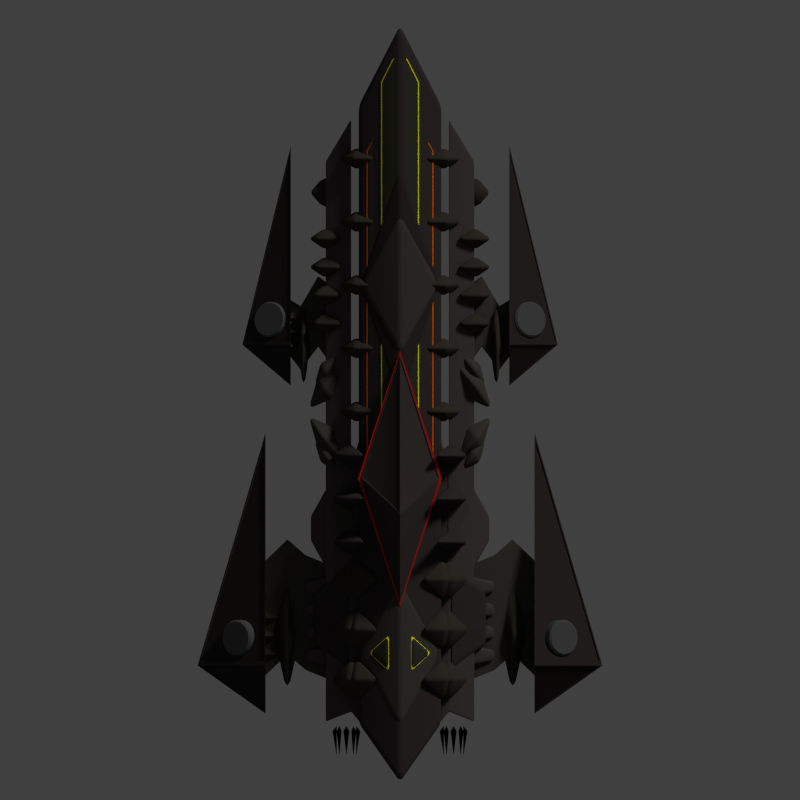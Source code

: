 # Source: QWardragon_Neon.blend  (saved by Blender 2.79.0; exported with 4.5.12 LTS)
import bpy
from mathutils import Matrix  # noqa: F401  (used for matrix-valued properties, if any)

bpy.ops.wm.read_factory_settings(use_empty=True)
scene = bpy.context.scene
scene.name = 'Scene'

# ---- collections
col_collection_1 = bpy.data.collections.new('Collection 1'); scene.collection.children.link(col_collection_1)

# ---- materials (node trees are filled in below, after node groups)
mat_material_011 = bpy.data.materials.new('Material.011')
mat_material_011.alpha_threshold = 0.0
mat_material_011.use_transparent_shadow = False
mat_material_011.diffuse_color = (0.6982, 0.01172, 0.005637, 1.0)
mat_material_011.roughness = 0.5
mat_material_011.specular_intensity = 0.0
mat_material_009 = bpy.data.materials.new('Material.009')
mat_material_009.alpha_threshold = 0.0
mat_material_009.use_transparent_shadow = False
mat_material_009.diffuse_color = (0.9849, 0.9297, 0.0, 1.0)
mat_material_009.roughness = 0.5
mat_material_010 = bpy.data.materials.new('Material.010')
mat_material_010.alpha_threshold = 0.0
mat_material_010.use_transparent_shadow = False
mat_material_010.diffuse_color = (0.9849, 0.1385, 0.0, 1.0)
mat_material_010.roughness = 0.5
mat_material_003 = bpy.data.materials.new('Material.003')
mat_material_003.alpha_threshold = 0.0
mat_material_003.use_transparent_shadow = False
mat_material_003.diffuse_color = (0.06681, 0.05334, 0.05334, 1.0)
mat_material_003.roughness = 0.5
mat_material_004 = bpy.data.materials.new('Material.004')
mat_material_004.alpha_threshold = 0.0
mat_material_004.use_transparent_shadow = False
mat_material_004.diffuse_color = (0.03968, 0.03203, 0.03203, 1.0)
mat_material_004.roughness = 0.5
mat_material_004.specular_intensity = 0.0
mat_material = bpy.data.materials.new('Material')
mat_material.alpha_threshold = 0.0
mat_material.use_transparent_shadow = False
mat_material.diffuse_color = (0.08001, 0.08001, 0.08001, 1.0)
mat_material.roughness = 0.5
mat_material_002 = bpy.data.materials.new('Material.002')
mat_material_002.alpha_threshold = 0.0
mat_material_002.use_transparent_shadow = False
mat_material_002.diffuse_color = (0.03853, 0.03788, 0.02873, 1.0)
mat_material_002.roughness = 0.5
mat_material_008 = bpy.data.materials.new('Material.008')
mat_material_008.alpha_threshold = 0.0
mat_material_008.use_transparent_shadow = False
mat_material_008.diffuse_color = (0.05497, 0.05001, 0.04329, 1.0)
mat_material_008.roughness = 0.5
mat_material_008.specular_intensity = 0.0
mat_material_005 = bpy.data.materials.new('Material.005')
mat_material_005.alpha_threshold = 0.0
mat_material_005.use_transparent_shadow = False
mat_material_005.diffuse_color = (0.04203, 0.03638, 0.02877, 1.0)
mat_material_005.roughness = 0.5
mat_material_005.specular_intensity = 0.0
mat_material_000 = bpy.data.materials.new('Material.000')
mat_material_000.alpha_threshold = 0.0
mat_material_000.use_transparent_shadow = False
mat_material_000.diffuse_color = (0.03106, 0.02555, 0.02359, 1.0)
mat_material_000.roughness = 0.5
mat_material_001 = bpy.data.materials.new('Material.001')
mat_material_001.alpha_threshold = 0.0
mat_material_001.use_transparent_shadow = False
mat_material_001.diffuse_color = (0.04445, 0.03627, 0.03337, 1.0)
mat_material_001.roughness = 0.5
mat_material_007 = bpy.data.materials.new('Material.007')
mat_material_007.alpha_threshold = 0.0
mat_material_007.use_transparent_shadow = False
mat_material_007.diffuse_color = (0.0, 0.0, 0.0, 1.0)
mat_material_007.roughness = 0.5

# ---- material node trees

# ---- world
world_world = bpy.data.worlds.new('World'); scene.world = world_world
world_world.color = (0.05088, 0.05088, 0.05088)
world_world.use_sun_shadow = False
world_world.sun_shadow_jitter_overblur = 0.0
world_world.cycles.sampling_method = 'NONE'
world_world.cycles.sample_map_resolution = 256

# ---- cameras
cam_camera = bpy.data.cameras.new('Camera')
cam_camera.type = 'ORTHO'
cam_camera.clip_end = 100.0
cam_camera.lens = 35.0
cam_camera.sensor_width = 32.0
cam_camera.sensor_height = 18.0
cam_camera.ortho_scale = 12.0
cam_camera.dof.focus_distance = 0.0
cam_camera.dof.aperture_fstop = 128.0

# ---- lights
light_point_003 = bpy.data.lights.new('Point.003', 'POINT')
light_point_003.color = (0.7187, 0.8527, 1.0)
light_point_003.transmission_factor = 0.0
light_point_003.energy = 89.0
light_point_003.shadow_buffer_clip_start = 0.5
light_point_003.shadow_soft_size = 0.1
light_point_003.shadow_maximum_resolution = 0.006
light_point_003.use_absolute_resolution = True
light_point_003.cycles.use_multiple_importance_sampling = False
light_point_002 = bpy.data.lights.new('Point.002', 'POINT')
light_point_002.color = (0.7187, 0.8527, 1.0)
light_point_002.transmission_factor = 0.0
light_point_002.energy = 89.0
light_point_002.shadow_buffer_clip_start = 0.5
light_point_002.shadow_soft_size = 0.1
light_point_002.shadow_maximum_resolution = 0.006
light_point_002.use_absolute_resolution = True
light_point_002.cycles.use_multiple_importance_sampling = False
light_point = bpy.data.lights.new('Point', 'POINT')
light_point.color = (0.7187, 0.8527, 1.0)
light_point.transmission_factor = 0.0
light_point.energy = 79.0
light_point.shadow_buffer_clip_start = 0.5
light_point.shadow_soft_size = 0.1
light_point.shadow_maximum_resolution = 0.006
light_point.use_absolute_resolution = True
light_point.cycles.use_multiple_importance_sampling = False
light_sun = bpy.data.lights.new('Sun', 'SUN')
light_sun.transmission_factor = 0.0
light_sun.angle = 0.1993
light_sun.energy = 1.5
light_sun.shadow_buffer_clip_start = 0.5
light_sun.shadow_soft_size = 0.1
light_sun.shadow_cascade_max_distance = 1000.0
light_sun.cycles.use_multiple_importance_sampling = False

# ---- meshes
me_cube_033 = bpy.data.meshes.new('Cube.033')
me_cube_033.from_pydata([(-1.388, -1.388, -1.0), (-1.388, -1.388, 1.0), (-0.4369, 0.4369, -1.0), (-0.4369, 0.4369, 1.0), (0.4369, -0.4369, -1.0), (0.4369, -0.4369, 1.0), (1.388, 1.388, -1.0), (1.388, 1.388, 1.0)], [], [(0, 1, 3, 2), (2, 3, 7, 6), (6, 7, 5, 4), (4, 5, 1, 0), (2, 6, 4, 0), (7, 3, 1, 5)])
me_cube_033.materials.append(mat_material_011)
me_cube_033.use_remesh_preserve_volume = False
me_cube_033.use_remesh_preserve_attributes = False
me_cube_033.use_mirror_vertex_groups = False
me_cube_033.update()
me_cylinder_004 = bpy.data.meshes.new('Cylinder.004')
me_cylinder_004.from_pydata([(-3.875e-09, 0.5097, -0.2309), (-3.875e-09, 0.5097, -0.08897), (0.2092, 0.1473, -0.05911), (0.2092, 0.1473, 0.08283), (-0.2092, 0.1473, -0.05911), (-0.2092, 0.1473, 0.08283)], [], [(0, 1, 3, 2), (2, 3, 5, 4), (3, 1, 5), (4, 5, 1, 0), (0, 2, 4)])
me_cylinder_004.polygons.foreach_set('use_smooth', [True] * 5)
me_cylinder_004.materials.append(mat_material_009)
me_cylinder_004.use_remesh_preserve_volume = False
me_cylinder_004.use_remesh_preserve_attributes = False
me_cylinder_004.use_mirror_vertex_groups = False
me_cylinder_004.update()
me_cube_032 = bpy.data.meshes.new('Cube.032')
me_cube_032.from_pydata([(-28.47, -240.0, -1.669), (-28.47, -240.0, 0.3307), (-28.47, 47.05, -1.669), (-28.47, 47.05, 0.3307), (-27.59, -240.0, -1.246), (-27.59, -240.0, 0.754), (-27.59, 47.05, -1.246), (-27.59, 47.05, 0.754), (-24.33, 54.51, 2.074), (-24.33, 54.51, 0.07392), (-23.71, 54.51, 0.4972), (-23.71, 54.51, 2.497)], [], [(0, 1, 3, 2), (3, 7, 11, 8), (6, 7, 5, 4), (4, 5, 1, 0), (2, 6, 4, 0), (7, 3, 1, 5), (9, 8, 11, 10), (2, 3, 8, 9), (7, 6, 10, 11), (6, 2, 9, 10)])
me_cube_032.materials.append(mat_material_010)
me_cube_032.use_remesh_preserve_volume = False
me_cube_032.use_remesh_preserve_attributes = False
me_cube_032.use_mirror_vertex_groups = False
me_cube_032.update()
me_cube_031 = bpy.data.meshes.new('Cube.031')
me_cube_031.from_pydata([(-16.15, -240.0, -1.669), (-16.15, -240.0, 0.3307), (-16.15, 47.05, -1.669), (-16.15, 47.05, 0.3307), (-15.27, -240.0, -1.246), (-15.27, -240.0, 0.754), (-15.27, 47.05, -1.246), (-15.27, 47.05, 0.754), (-6.076, 67.14, 4.572), (-6.076, 67.14, 2.572), (-5.194, 67.14, 2.995), (-5.194, 67.14, 4.995)], [], [(0, 1, 3, 2), (3, 7, 11, 8), (6, 7, 5, 4), (4, 5, 1, 0), (2, 6, 4, 0), (7, 3, 1, 5), (9, 8, 11, 10), (2, 3, 8, 9), (7, 6, 10, 11), (6, 2, 9, 10)])
me_cube_031.materials.append(mat_material_009)
me_cube_031.use_remesh_preserve_volume = False
me_cube_031.use_remesh_preserve_attributes = False
me_cube_031.use_mirror_vertex_groups = False
me_cube_031.update()
me_cube_028 = bpy.data.meshes.new('Cube.028')
me_cube_028.from_pydata([(-1.0, 0.0, 0.0), (1.0, 0.0, 0.0), (0.0, 1.0, -1.0), (0.0, 1.0, 1.0), (0.0, -1.0, -1.0), (0.0, -1.0, 1.0)], [], [(2, 3, 1), (4, 5, 0), (2, 1, 4), (3, 0, 5), (1, 3, 5), (0, 2, 4), (1, 5, 4), (0, 3, 2)])
me_cube_028.polygons.foreach_set('use_smooth', [True] * 8)
me_cube_028.materials.append(mat_material_010)
me_cube_028.use_remesh_preserve_volume = False
me_cube_028.use_remesh_preserve_attributes = False
me_cube_028.use_mirror_vertex_groups = False
me_cube_028.update()
me_cube_011 = bpy.data.meshes.new('Cube.011')
me_cube_011.from_pydata([(-1.332, -1.332, -1.0), (-1.332, -1.332, 1.0), (-0.4369, 0.4369, -1.0), (-0.4369, 0.4369, 1.0), (0.4369, -0.4369, -1.0), (0.4369, -0.4369, 1.0), (1.332, 1.332, -1.0), (1.332, 1.332, 1.0)], [], [(0, 1, 3, 2), (2, 3, 7, 6), (6, 7, 5, 4), (4, 5, 1, 0), (2, 6, 4, 0), (7, 3, 1, 5)])
me_cube_011.materials.append(mat_material_011)
me_cube_011.use_remesh_preserve_volume = False
me_cube_011.use_remesh_preserve_attributes = False
me_cube_011.use_mirror_vertex_groups = False
me_cube_011.update()
me_cube_038 = bpy.data.meshes.new('Cube.038')
me_cube_038.from_pydata([(2.488, -0.2013, -0.6435), (2.488, -0.2013, -0.3824), (2.488, 0.2013, -0.6435), (2.488, 0.2013, -0.3824), (3.35, -0.1016, -0.8877), (3.35, -0.1016, -0.6943), (3.35, 0.1016, -0.8877), (3.35, 0.1016, -0.6943)], [], [(0, 1, 3, 2), (2, 3, 7, 6), (6, 7, 5, 4), (4, 5, 1, 0), (2, 6, 4, 0), (7, 3, 1, 5)])
me_cube_038.polygons.foreach_set('use_smooth', [True] * 6)
me_cube_038.materials.append(mat_material_003)
me_cube_038.use_remesh_preserve_volume = False
me_cube_038.use_remesh_preserve_attributes = False
me_cube_038.use_mirror_vertex_groups = False
me_cube_038.update()
me_cube_037 = bpy.data.meshes.new('Cube.037')
me_cube_037.from_pydata([(-1.964, 0.09681, -0.09681), (-1.367, -0.2382, -0.07222), (-1.58, -0.4187, 0.4187), (-0.8571, 0.724, -0.724), (-1.367, 0.07222, 0.2382)], [], [(0, 4, 3), (3, 4, 2, 1), (1, 2, 0), (0, 3, 1), (4, 0, 2)])
me_cube_037.polygons.foreach_set('use_smooth', [True] * 5)
me_cube_037.materials.append(mat_material_004)
me_cube_037.use_remesh_preserve_volume = False
me_cube_037.use_remesh_preserve_attributes = False
me_cube_037.use_mirror_vertex_groups = False
me_cube_037.update()
me_cylinder_003 = bpy.data.meshes.new('Cylinder.003')
me_cylinder_003.from_pydata([(-4.645, 1.079, -0.1712), (-4.977, 1.155, 0.3469), (-4.529, 1.078, -0.1035), (-4.862, 1.154, 0.4146), (-4.418, 1.052, -0.03434), (-4.751, 1.128, 0.4838), (-4.315, 1.001, 0.03369), (-4.648, 1.077, 0.5518), (-4.224, 0.9275, 0.09796), (-4.557, 1.003, 0.6161), (-4.149, 0.8336, 0.156), (-4.482, 0.9094, 0.6741), (-4.092, 0.7232, 0.2055), (-4.425, 0.799, 0.7237), (-4.056, 0.6007, 0.2447), (-4.389, 0.6765, 0.7629), (-4.042, 0.4706, 0.272), (-4.375, 0.5464, 0.7902), (-4.051, 0.3381, 0.2864), (-4.384, 0.4139, 0.8046), (-4.082, 0.2082, 0.2873), (-4.415, 0.284, 0.8055), (-4.134, 0.08584, 0.2747), (-4.467, 0.1616, 0.7929), (-4.206, -0.0242, 0.2491), (-4.538, 0.0516, 0.7672), (-4.293, -0.1177, 0.2114), (-4.626, -0.04192, 0.7295), (-4.394, -0.1911, 0.1631), (-4.727, -0.1153, 0.6813), (-4.504, -0.2416, 0.1061), (-4.836, -0.1658, 0.6242), (-4.618, -0.2672, 0.04253), (-4.951, -0.1914, 0.5607), (-4.734, -0.2669, -0.02515), (-5.066, -0.1911, 0.493), (-4.845, -0.2408, -0.09433), (-5.177, -0.165, 0.4238), (-4.948, -0.1898, -0.1624), (-5.281, -0.114, 0.3558), (-5.039, -0.116, -0.2266), (-5.371, -0.04017, 0.2915), (-5.114, -0.02206, -0.2846), (-5.447, 0.05374, 0.2335), (-5.171, 0.08828, -0.3342), (-5.503, 0.1641, 0.1839), (-5.207, 0.2108, -0.3734), (-5.539, 0.2866, 0.1447), (-5.221, 0.3409, -0.4007), (-5.553, 0.4167, 0.1174), (-5.212, 0.4734, -0.4151), (-5.544, 0.5492, 0.103), (-5.181, 0.6033, -0.416), (-5.513, 0.6791, 0.1021), (-5.129, 0.7257, -0.4034), (-5.461, 0.8015, 0.1148), (-5.057, 0.8357, -0.3777), (-5.39, 0.9115, 0.1404), (-4.97, 0.9292, -0.3401), (-5.302, 1.005, 0.1781), (-4.869, 1.003, -0.2918), (-5.202, 1.078, 0.2264), (-4.759, 1.053, -0.2348), (-5.092, 1.129, 0.2834)], [], [(0, 1, 3, 2), (2, 3, 5, 4), (4, 5, 7, 6), (6, 7, 9, 8), (8, 9, 11, 10), (10, 11, 13, 12), (12, 13, 15, 14), (14, 15, 17, 16), (16, 17, 19, 18), (18, 19, 21, 20), (20, 21, 23, 22), (22, 23, 25, 24), (24, 25, 27, 26), (26, 27, 29, 28), (28, 29, 31, 30), (30, 31, 33, 32), (32, 33, 35, 34), (34, 35, 37, 36), (36, 37, 39, 38), (38, 39, 41, 40), (40, 41, 43, 42), (42, 43, 45, 44), (44, 45, 47, 46), (46, 47, 49, 48), (48, 49, 51, 50), (50, 51, 53, 52), (52, 53, 55, 54), (54, 55, 57, 56), (56, 57, 59, 58), (58, 59, 61, 60), (3, 1, 63, 61, 59, 57, 55, 53, 51, 49, 47, 45, 43, 41, 39, 37, 35, 33, 31, 29, 27, 25, 23, 21, 19, 17, 15, 13, 11, 9, 7, 5), (60, 61, 63, 62), (62, 63, 1, 0), (0, 2, 4, 6, 8, 10, 12, 14, 16, 18, 20, 22, 24, 26, 28, 30, 32, 34, 36, 38, 40, 42, 44, 46, 48, 50, 52, 54, 56, 58, 60, 62)])
me_cylinder_003.polygons.foreach_set('use_smooth', [True] * 34)
me_cylinder_003.materials.append(mat_material)
me_cylinder_003.use_remesh_preserve_volume = False
me_cylinder_003.use_remesh_preserve_attributes = False
me_cylinder_003.use_mirror_vertex_groups = False
me_cylinder_003.update()
me_cube_035 = bpy.data.meshes.new('Cube.035')
me_cube_035.from_pydata([(1.802, -1.0, -0.7394), (1.802, -1.0, 0.2074), (1.802, 1.0, -0.7394), (1.802, 1.0, 0.2074), (3.047, -0.5044, -0.9785), (3.047, -0.5044, -0.2772), (3.047, 0.5044, -0.9785), (3.047, 0.5044, -0.2772)], [], [(0, 1, 3, 2), (2, 3, 7, 6), (6, 7, 5, 4), (4, 5, 1, 0), (2, 6, 4, 0), (7, 3, 1, 5)])
me_cube_035.polygons.foreach_set('use_smooth', [True] * 6)
me_cube_035.materials.append(mat_material_004)
me_cube_035.use_remesh_preserve_volume = False
me_cube_035.use_remesh_preserve_attributes = False
me_cube_035.use_mirror_vertex_groups = False
me_cube_035.update()
me_cylinder_002 = bpy.data.meshes.new('Cylinder.002')
me_cylinder_002.from_pydata([(-3.704e-09, 0.4918, -0.2265), (-3.704e-09, 0.4918, -0.06356), (0.1937, 0.1563, -0.06902), (0.1937, 0.1563, 0.09388), (-0.1937, 0.1563, -0.06902), (-0.1937, 0.1563, 0.09388)], [], [(0, 1, 3, 2), (2, 3, 5, 4), (3, 1, 5), (4, 5, 1, 0), (0, 2, 4)])
me_cylinder_002.polygons.foreach_set('use_smooth', [True] * 5)
me_cylinder_002.materials.append(mat_material_002)
me_cylinder_002.use_remesh_preserve_volume = False
me_cylinder_002.use_remesh_preserve_attributes = False
me_cylinder_002.use_mirror_vertex_groups = False
me_cylinder_002.update()
me_cylinder_001 = bpy.data.meshes.new('Cylinder.001')
me_cylinder_001.from_pydata([(1.899e-08, 1.061, -0.2081), (1.899e-08, 1.061, -0.04516), (0.18, 0.7254, -0.08145), (0.18, 0.7254, 0.08145), (-0.18, 0.7254, -0.08145), (-0.18, 0.7254, 0.08145)], [], [(0, 1, 3, 2), (2, 3, 5, 4), (3, 1, 5), (4, 5, 1, 0), (0, 2, 4)])
me_cylinder_001.materials.append(mat_material_008)
me_cylinder_001.use_remesh_preserve_volume = False
me_cylinder_001.use_remesh_preserve_attributes = False
me_cylinder_001.use_mirror_vertex_groups = False
me_cylinder_001.update()
me_cube_029 = bpy.data.meshes.new('Cube.029')
me_cube_029.from_pydata([(3.023, -2.575, -0.7906), (3.023, -2.575, -0.4391), (3.023, 2.575, -0.7906), (3.023, 2.575, -0.4391), (4.137, -0.5612, -1.371), (4.137, -0.5612, -1.019), (4.137, 0.5612, -1.371), (4.137, 0.5612, -1.019)], [], [(0, 1, 3, 2), (2, 3, 7, 6), (6, 7, 5, 4), (4, 5, 1, 0), (2, 6, 4, 0), (7, 3, 1, 5)])
me_cube_029.polygons.foreach_set('use_smooth', [True] * 6)
me_cube_029.materials.append(mat_material_003)
me_cube_029.use_remesh_preserve_volume = False
me_cube_029.use_remesh_preserve_attributes = False
me_cube_029.use_mirror_vertex_groups = False
me_cube_029.update()
me_cube_027 = bpy.data.meshes.new('Cube.027')
me_cube_027.from_pydata([(-1.537, -0.0698, -0.07445), (-2.101, 0.1081, 0.1035), (-1.819, 0.5865, -0.5528), (-2.249, -0.1027, -0.1074), (-1.389, 0.1411, 0.1364), (-1.819, -0.5482, 0.5818)], [], [(2, 3, 1), (4, 5, 0), (2, 1, 4), (3, 0, 5), (1, 3, 5), (0, 2, 4), (1, 5, 4), (0, 3, 2)])
me_cube_027.polygons.foreach_set('use_smooth', [True] * 8)
me_cube_027.materials.append(mat_material_005)
me_cube_027.use_remesh_preserve_volume = False
me_cube_027.use_remesh_preserve_attributes = False
me_cube_027.use_mirror_vertex_groups = False
me_cube_027.update()
me_cube_025 = bpy.data.meshes.new('Cube.025')
me_cube_025.from_pydata([(3.357, -0.4339, -1.637), (4.393, -0.3383, -1.541), (3.875, -0.2102, -1.765), (3.925, -0.1875, -1.39), (3.824, -0.5847, -1.787), (3.875, -0.562, -1.413)], [], [(2, 3, 1), (4, 5, 0), (2, 1, 4), (3, 0, 5), (1, 3, 5), (0, 2, 4), (1, 5, 4), (0, 3, 2)])
me_cube_025.materials.append(mat_material_005)
me_cube_025.use_remesh_preserve_volume = False
me_cube_025.use_remesh_preserve_attributes = False
me_cube_025.use_mirror_vertex_groups = False
me_cube_025.update()
me_cube_024 = bpy.data.meshes.new('Cube.024')
me_cube_024.from_pydata([(4.297, -0.8094, -1.334), (5.601, -0.6145, -1.139), (4.949, -0.488, -1.46), (4.99, -0.4562, -0.9807), (4.908, -0.9677, -1.492), (4.949, -0.9358, -1.012)], [], [(2, 3, 1), (4, 5, 0), (2, 1, 4), (3, 0, 5), (1, 3, 5), (0, 2, 4), (1, 5, 4), (0, 3, 2)])
me_cube_024.materials.append(mat_material_005)
me_cube_024.use_remesh_preserve_volume = False
me_cube_024.use_remesh_preserve_attributes = False
me_cube_024.use_mirror_vertex_groups = False
me_cube_024.update()
me_cube_022 = bpy.data.meshes.new('Cube.022')
me_cube_022.from_pydata([(-3.046, 0.4923, -0.8205), (-1.855, -0.454, 0.8495), (-2.186, 0.4271, -0.2483), (-2.534, 0.3991, 0.385), (-2.367, -0.3607, -0.3559), (-2.715, -0.3887, 0.2774)], [], [(2, 3, 1), (4, 5, 0), (2, 1, 4), (3, 0, 5), (1, 3, 5), (0, 2, 4), (1, 5, 4), (0, 3, 2)])
me_cube_022.polygons.foreach_set('use_smooth', [True] * 8)
me_cube_022.materials.append(mat_material_008)
me_cube_022.use_remesh_preserve_volume = False
me_cube_022.use_remesh_preserve_attributes = False
me_cube_022.use_mirror_vertex_groups = False
me_cube_022.update()
me_cube_021 = bpy.data.meshes.new('Cube.021')
me_cube_021.from_pydata([(-2.869, 0.3696, -0.604), (-1.987, -0.3313, 0.633), (-2.232, 0.3213, -0.1802), (-2.49, 0.3006, 0.2889), (-2.367, -0.2622, -0.2599), (-2.624, -0.283, 0.2092)], [], [(2, 3, 1), (4, 5, 0), (2, 1, 4), (3, 0, 5), (1, 3, 5), (0, 2, 4), (1, 5, 4), (0, 3, 2)])
me_cube_021.polygons.foreach_set('use_smooth', [True] * 8)
me_cube_021.materials.append(mat_material_008)
me_cube_021.use_remesh_preserve_volume = False
me_cube_021.use_remesh_preserve_attributes = False
me_cube_021.use_mirror_vertex_groups = False
me_cube_021.update()
me_cube_020 = bpy.data.meshes.new('Cube.020')
me_cube_020.from_pydata([(-2.869, 0.3696, -0.604), (-1.987, -0.3313, 0.633), (-2.232, 0.3213, -0.1802), (-2.49, 0.3006, 0.2889), (-2.367, -0.2622, -0.2599), (-2.624, -0.283, 0.2092)], [], [(2, 3, 1), (4, 5, 0), (2, 1, 4), (3, 0, 5), (1, 3, 5), (0, 2, 4), (1, 5, 4), (0, 3, 2)])
me_cube_020.polygons.foreach_set('use_smooth', [True] * 8)
me_cube_020.materials.append(mat_material_008)
me_cube_020.use_remesh_preserve_volume = False
me_cube_020.use_remesh_preserve_attributes = False
me_cube_020.use_mirror_vertex_groups = False
me_cube_020.update()
me_cube_018 = bpy.data.meshes.new('Cube.018')
me_cube_018.from_pydata([(-3.046, 0.4923, -0.8205), (-1.855, -0.454, 0.8495), (-2.186, 0.4271, -0.2483), (-2.534, 0.3991, 0.385), (-2.367, -0.3607, -0.3559), (-2.715, -0.3887, 0.2774)], [], [(2, 3, 1), (4, 5, 0), (2, 1, 4), (3, 0, 5), (1, 3, 5), (0, 2, 4), (1, 5, 4), (0, 3, 2)])
me_cube_018.polygons.foreach_set('use_smooth', [True] * 8)
me_cube_018.materials.append(mat_material_008)
me_cube_018.use_remesh_preserve_volume = False
me_cube_018.use_remesh_preserve_attributes = False
me_cube_018.use_mirror_vertex_groups = False
me_cube_018.update()
me_cube_017 = bpy.data.meshes.new('Cube.017')
me_cube_017.from_pydata([(-1.537, -0.2694, -0.274), (-2.101, 0.3077, 0.3031), (-1.819, 0.3497, -0.316), (-2.249, -0.3762, -0.3808), (-1.389, 0.4145, 0.4098), (-1.819, -0.3113, 0.345)], [], [(2, 3, 1), (4, 5, 0), (2, 1, 4), (3, 0, 5), (1, 3, 5), (0, 2, 4), (1, 5, 4), (0, 3, 2)])
me_cube_017.polygons.foreach_set('use_smooth', [True] * 8)
me_cube_017.materials.append(mat_material_005)
me_cube_017.use_remesh_preserve_volume = False
me_cube_017.use_remesh_preserve_attributes = False
me_cube_017.use_mirror_vertex_groups = False
me_cube_017.update()
me_cube_016 = bpy.data.meshes.new('Cube.016')
me_cube_016.from_pydata([(-2.26, -0.5708, -0.5755), (-0.76, 0.2996, 0.2949), (-1.51, 0.4469, -0.7228), (-1.663, 0.2095, 0.2049), (-1.357, -0.4808, -0.4854), (-1.51, -0.7182, 0.4423)], [], [(2, 3, 1), (4, 5, 0), (2, 1, 4), (3, 0, 5), (1, 3, 5), (0, 2, 4), (1, 5, 4), (0, 3, 2)])
me_cube_016.polygons.foreach_set('use_smooth', [True] * 8)
me_cube_016.materials.append(mat_material_005)
me_cube_016.use_remesh_preserve_volume = False
me_cube_016.use_remesh_preserve_attributes = False
me_cube_016.use_mirror_vertex_groups = False
me_cube_016.update()
me_cube_013 = bpy.data.meshes.new('Cube.013')
me_cube_013.from_pydata([(-1.751, 0.7362, 0.6822), (-1.343, 0.5496, 0.4957), (-1.547, 2.054, -0.8224), (-1.559, 1.034, 0.98), (-1.535, 0.2518, 0.1979), (-1.547, -0.7685, 2.0)], [], [(2, 3, 1), (4, 5, 0), (2, 1, 4), (3, 0, 5), (1, 3, 5), (0, 2, 4), (1, 5, 4), (0, 3, 2)])
me_cube_013.polygons.foreach_set('use_smooth', [True] * 8)
me_cube_013.materials.append(mat_material_005)
me_cube_013.use_remesh_preserve_volume = False
me_cube_013.use_remesh_preserve_attributes = False
me_cube_013.use_mirror_vertex_groups = False
me_cube_013.update()
me_cube_012 = bpy.data.meshes.new('Cube.012')
me_cube_012.from_pydata([(-1.422, 1.168, 1.114), (-1.222, 1.019, 0.9649), (-1.322, 2.224, -0.09099), (-1.328, 1.407, 1.353), (-1.316, 0.7803, 0.7264), (-1.322, -0.03705, 2.17)], [], [(2, 3, 1), (4, 5, 0), (2, 1, 4), (3, 0, 5), (1, 3, 5), (0, 2, 4), (1, 5, 4), (0, 3, 2)])
me_cube_012.polygons.foreach_set('use_smooth', [True] * 8)
me_cube_012.materials.append(mat_material_005)
me_cube_012.use_remesh_preserve_volume = False
me_cube_012.use_remesh_preserve_attributes = False
me_cube_012.use_mirror_vertex_groups = False
me_cube_012.update()
me_cube_010 = bpy.data.meshes.new('Cube.010')
me_cube_010.from_pydata([(3.069, -0.4491, 0.2153), (3.069, -0.4491, 0.4932), (3.069, 15.19, 0.2153), (3.069, 15.19, 0.4932), (4.129, 1.25, -0.09206), (4.129, 1.25, 0.1784), (4.129, 14.09, -0.09206), (4.129, 14.09, 0.1784)], [], [(0, 1, 3, 2), (2, 3, 7, 6), (6, 7, 5, 4), (4, 5, 1, 0), (2, 6, 4, 0), (7, 3, 1, 5)])
me_cube_010.polygons.foreach_set('use_smooth', [True] * 6)
me_cube_010.materials.append(mat_material_005)
me_cube_010.use_remesh_preserve_volume = False
me_cube_010.use_remesh_preserve_attributes = False
me_cube_010.use_mirror_vertex_groups = False
me_cube_010.update()
me_cube_009 = bpy.data.meshes.new('Cube.009')
me_cube_009.from_pydata([(0.5264, -4.687, 0.74), (0.5264, -4.687, 1.264), (0.5264, 21.62, 0.74), (0.5264, 21.62, 1.264), (2.526, -4.687, 0.1601), (2.526, -4.687, 0.6845), (2.526, 19.53, 0.1601), (2.526, 19.53, 0.6845)], [], [(0, 1, 3, 2), (2, 3, 7, 6), (6, 7, 5, 4), (4, 5, 1, 0), (2, 6, 4, 0), (7, 3, 1, 5)])
me_cube_009.polygons.foreach_set('use_smooth', [True] * 6)
me_cube_009.materials.append(mat_material_002)
me_cube_009.use_remesh_preserve_volume = False
me_cube_009.use_remesh_preserve_attributes = False
me_cube_009.use_mirror_vertex_groups = False
me_cube_009.update()
me_cube_008 = bpy.data.meshes.new('Cube.008')
me_cube_008.from_pydata([(-1.0, 0.0, 0.0), (1.0, 0.0, 0.0), (0.0, 1.0, -1.0), (0.0, 1.0, 1.0), (0.0, -1.0, -1.0), (0.0, -1.0, 1.0)], [], [(2, 3, 1), (4, 5, 0), (2, 1, 4), (3, 0, 5), (1, 3, 5), (0, 2, 4), (1, 5, 4), (0, 3, 2)])
me_cube_008.polygons.foreach_set('use_smooth', [True] * 8)
me_cube_008.materials.append(mat_material_000)
me_cube_008.use_remesh_preserve_volume = False
me_cube_008.use_remesh_preserve_attributes = False
me_cube_008.use_mirror_vertex_groups = False
me_cube_008.update()
me_cube_007 = bpy.data.meshes.new('Cube.007')
me_cube_007.from_pydata([(-1.0, 0.0, 0.0), (1.0, 0.0, 0.0), (0.0, 1.0, -1.0), (0.0, 1.0, 1.0), (0.0, -1.0, -1.0), (0.0, -1.0, 1.0)], [], [(2, 3, 1), (4, 5, 0), (2, 1, 4), (3, 0, 5), (1, 3, 5), (0, 2, 4), (1, 5, 4), (0, 3, 2)])
me_cube_007.polygons.foreach_set('use_smooth', [True] * 8)
me_cube_007.materials.append(mat_material_008)
me_cube_007.use_remesh_preserve_volume = False
me_cube_007.use_remesh_preserve_attributes = False
me_cube_007.use_mirror_vertex_groups = False
me_cube_007.update()
me_cube_006 = bpy.data.meshes.new('Cube.006')
me_cube_006.from_pydata([(-2.522, -0.5708, -0.5755), (-1.022, 0.2996, 0.2949), (-1.772, 0.4469, -0.7228), (-1.925, 0.2095, 0.2049), (-1.619, -0.4808, -0.4854), (-1.772, -0.7182, 0.4423)], [], [(2, 3, 1), (4, 5, 0), (2, 1, 4), (3, 0, 5), (1, 3, 5), (0, 2, 4), (1, 5, 4), (0, 3, 2)])
me_cube_006.polygons.foreach_set('use_smooth', [True] * 8)
me_cube_006.materials.append(mat_material_005)
me_cube_006.use_remesh_preserve_volume = False
me_cube_006.use_remesh_preserve_attributes = False
me_cube_006.use_mirror_vertex_groups = False
me_cube_006.update()
me_cube_005 = bpy.data.meshes.new('Cube.005')
me_cube_005.from_pydata([(9.317, -7.516, -1.853), (9.317, -7.516, -0.1443), (9.317, 7.516, -1.853), (9.317, 7.516, -0.1443), (12.38, -6.27, -2.188), (12.38, -6.27, -0.4801), (12.38, 8.762, -2.188), (12.38, 8.762, -0.4801), (14.73, 10.83, -0.8759), (14.73, 10.83, -2.584), (14.73, -4.197, -2.584), (14.73, -4.197, -0.8759), (18.29, 7.369, -0.8759), (18.29, 7.369, -2.584), (18.29, -7.663, -2.584), (18.29, -7.663, -0.8759)], [], [(0, 1, 3, 2), (2, 3, 7, 6), (5, 4, 10, 11), (4, 5, 1, 0), (2, 6, 4, 0), (7, 3, 1, 5), (8, 11, 15, 12), (4, 6, 9, 10), (7, 5, 11, 8), (6, 7, 8, 9), (13, 12, 15, 14), (9, 8, 12, 13), (11, 10, 14, 15), (10, 9, 13, 14)])
me_cube_005.polygons.foreach_set('use_smooth', [True] * 14)
me_cube_005.materials.append(mat_material_008)
me_cube_005.use_remesh_preserve_volume = False
me_cube_005.use_remesh_preserve_attributes = False
me_cube_005.use_mirror_vertex_groups = False
me_cube_005.update()
me_cube_003 = bpy.data.meshes.new('Cube.003')
me_cube_003.from_pydata([(8.73, -6.61, -3.185), (8.785, -6.61, -1.952), (8.73, 3.855, -3.185), (8.785, 3.855, -1.952), (10.68, -3.837, -3.733), (10.73, -3.837, -2.5), (10.68, 5.33, -3.733), (10.73, 5.33, -2.5), (13.02, 1.415, -3.146), (12.97, 1.415, -4.378), (12.97, -6.898, -4.378), (13.02, -6.898, -3.146), (16.51, 3.563, -3.691), (16.46, 3.563, -4.924), (16.46, -2.337, -4.924), (16.51, -2.337, -3.691)], [], [(0, 1, 3, 2), (2, 3, 7, 6), (5, 4, 10, 11), (4, 5, 1, 0), (2, 6, 4, 0), (7, 3, 1, 5), (8, 11, 15, 12), (4, 6, 9, 10), (7, 5, 11, 8), (6, 7, 8, 9), (13, 12, 15, 14), (9, 8, 12, 13), (11, 10, 14, 15), (10, 9, 13, 14)])
me_cube_003.polygons.foreach_set('use_smooth', [True] * 14)
me_cube_003.materials.append(mat_material_008)
me_cube_003.use_remesh_preserve_volume = False
me_cube_003.use_remesh_preserve_attributes = False
me_cube_003.use_mirror_vertex_groups = False
me_cube_003.update()
me_cube_002 = bpy.data.meshes.new('Cube.002')
me_cube_002.from_pydata([(-3.364, -0.01939, 0.5928), (-2.332, -0.4819, 0.1303), (-2.332, -0.6366, 1.21), (-2.332, 2.976, -2.403), (-2.332, 0.4431, 1.055), (-2.351, 0.4812, 0.9831), (-2.351, 2.875, -2.284), (-3.326, 0.04431, 0.5461), (-2.339, 0.4676, 0.9753), (-2.339, 2.861, -2.292), (-3.314, 0.03063, 0.5384), (-2.349, 0.4179, 1.05), (-2.349, -0.6088, 1.197), (-3.331, -0.02192, 0.6104), (-2.34, 0.4206, 1.031), (-2.34, -0.6061, 1.178), (-3.321, -0.01918, 0.5913)], [], [(0, 4, 5, 7), (3, 4, 2, 1), (1, 2, 0), (0, 3, 1), (0, 2, 12, 13), (7, 5, 8, 10), (3, 0, 7, 6), (4, 3, 6, 5), (10, 8, 9), (6, 7, 10, 9), (5, 6, 9, 8), (13, 12, 15, 16), (4, 0, 13, 11), (2, 4, 11, 12), (14, 16, 15), (11, 13, 16, 14), (12, 11, 14, 15)])
me_cube_002.materials.append(mat_material_000)
me_cube_002.use_remesh_preserve_volume = False
me_cube_002.use_remesh_preserve_attributes = False
me_cube_002.use_mirror_vertex_groups = False
me_cube_002.update()
me_cube = bpy.data.meshes.new('Cube')
me_cube.from_pydata([(3.318, -4.3, -1.0), (3.318, -4.3, 1.0), (3.318, 2.291, -1.0), (3.318, 2.291, 1.0), (5.318, -3.858, -1.0), (5.318, -3.858, 1.0), (5.318, 1.0, -1.0), (5.318, 1.0, 1.0), (8.077, 1.0, 0.02839), (8.077, 1.0, -1.972), (8.077, -4.057, -1.972), (8.077, -4.057, 0.02839), (5.318, 7.954, 1.0), (5.318, 7.954, -1.0), (8.077, 7.109, 0.02839), (8.077, 7.109, -1.972), (3.318, -2.694, -1.0), (3.318, -2.694, 1.0), (5.318, -2.675, -1.0), (5.318, -2.675, 1.0), (8.077, -2.825, -1.972), (8.077, -2.825, 0.02839)], [], [(16, 17, 3, 2), (2, 3, 7, 6), (5, 4, 10, 11), (4, 5, 1, 0), (16, 18, 4, 0), (19, 17, 1, 5), (18, 6, 9, 20), (19, 5, 11, 21), (9, 6, 13, 15), (13, 12, 14, 15), (8, 9, 15, 14), (7, 8, 14, 12), (6, 7, 12, 13), (7, 19, 21, 8), (4, 18, 20, 10), (9, 8, 21, 20), (7, 3, 17, 19), (2, 6, 18, 16), (0, 1, 17, 16), (21, 11, 10, 20)])
me_cube.polygons.foreach_set('use_smooth', [True] * 20)
me_cube.materials.append(mat_material_003)
me_cube.use_remesh_preserve_volume = False
me_cube.use_remesh_preserve_attributes = False
me_cube.use_mirror_vertex_groups = False
me_cube.update()
me_cube_001 = bpy.data.meshes.new('Cube.001')
me_cube_001.from_pydata([(-1.066, -5.074, -0.5074), (-1.066, 3.903, -0.5074), (1.066, 3.903, -0.5074), (1.066, -5.074, -0.5074), (-1.066, -5.074, 0.5074), (-1.066, 3.903, 0.5074), (1.066, 3.903, 0.5074), (1.066, -5.074, 0.5074), (0.0, 5.067, 1.0), (0.0, 5.067, -1.0), (0.0, -5.928, 1.0), (0.0, -5.928, -1.0)], [], [(4, 5, 1, 0), (8, 6, 2, 9), (6, 7, 3, 2), (10, 4, 0, 11), (11, 9, 2, 3), (10, 8, 5, 4), (7, 6, 8, 10), (0, 1, 9, 11), (7, 10, 11, 3), (5, 8, 9, 1)])
me_cube_001.polygons.foreach_set('use_smooth', [True] * 10)
me_cube_001.materials.append(mat_material_004)
me_cube_001.use_remesh_preserve_volume = False
me_cube_001.use_remesh_preserve_attributes = False
me_cube_001.use_mirror_vertex_groups = False
me_cube_001.update()
me_sphere = bpy.data.meshes.new('Sphere')
me_sphere.from_pydata([(0.0, 0.866, 0.5), (0.0, 0.866, -0.5), (0.866, -1.253e-07, 0.5), (0.866, -1.253e-07, -0.5), (-1.421e-14, -0.2533, 1.0), (-7.571e-08, -0.866, 0.5), (-7.571e-08, -0.866, -0.5), (-0.866, 2.614e-08, 0.5), (-0.866, 2.614e-08, -0.5), (0.0, -0.2533, -1.0), (0.01568, 0.8301, 0.5091), (0.8347, 0.01109, 0.5091), (0.01568, -0.2285, 0.9819), (-0.01568, -0.2285, 0.9819), (-0.01568, 0.8301, 0.5091), (-0.8347, 0.01109, 0.5091), (0.01126, 0.8273, 0.4935), (0.8302, 0.008288, 0.4935), (0.01126, -0.2313, 0.9663), (-0.01126, -0.2313, 0.9663), (-0.01126, 0.8273, 0.4935), (-0.8302, 0.008288, 0.4935)], [], [(9, 1, 3), (1, 0, 2, 3), (4, 2, 11, 12), (9, 3, 6), (3, 2, 5, 6), (2, 4, 5), (9, 6, 8), (6, 5, 7, 8), (5, 4, 7), (9, 8, 1), (8, 7, 0, 1), (0, 7, 15, 14), (13, 14, 20, 19), (0, 4, 12, 10), (2, 0, 10, 11), (14, 15, 21, 20), (7, 4, 13, 15), (4, 0, 14, 13), (16, 18, 17), (21, 19, 20), (12, 11, 17, 18), (11, 10, 16, 17), (15, 13, 19, 21), (10, 12, 18, 16)])
me_sphere.polygons.foreach_set('use_smooth', [True] * 24)
me_sphere.materials.append(mat_material_001)
me_sphere.use_remesh_preserve_volume = False
me_sphere.use_remesh_preserve_attributes = False
me_sphere.use_mirror_vertex_groups = False
me_sphere.update()
me_cube_004 = bpy.data.meshes.new('Cube.004')
me_cube_004.from_pydata([(-4.318, -0.6518, 0.6518), (-2.87, -1.376, -0.07225), (-2.87, -1.376, 1.376), (-2.87, 2.863, -2.863), (-2.87, 0.07225, 1.376), (-2.897, 0.1103, 1.284), (-2.897, 2.746, -2.72), (-4.265, -0.5737, 0.6004), (-2.88, 0.09005, 1.271), (-2.88, 2.726, -2.733), (-4.248, -0.594, 0.587), (-2.894, 0.03674, 1.364), (-2.894, -1.34, 1.364), (-4.271, -0.6518, 0.6754), (-2.881, 0.03674, 1.338), (-2.881, -1.34, 1.338), (-4.258, -0.6518, 0.6497)], [], [(0, 4, 5, 7), (3, 4, 2, 1), (1, 2, 0), (0, 3, 1), (0, 2, 12, 13), (7, 5, 8, 10), (3, 0, 7, 6), (4, 3, 6, 5), (10, 8, 9), (6, 7, 10, 9), (5, 6, 9, 8), (13, 12, 15, 16), (4, 0, 13, 11), (2, 4, 11, 12), (14, 16, 15), (11, 13, 16, 14), (12, 11, 14, 15)])
me_cube_004.materials.append(mat_material_000)
me_cube_004.use_remesh_preserve_volume = False
me_cube_004.use_remesh_preserve_attributes = False
me_cube_004.use_mirror_vertex_groups = False
me_cube_004.update()
me_cube_030 = bpy.data.meshes.new('Cube.030')
me_cube_030.from_pydata([(-2.302, -0.4226, -0.4273), (-0.8082, 0.461, 0.4563), (-1.555, 0.3497, -0.316), (-1.711, 0.363, 0.3583), (-1.399, -0.3246, -0.3293), (-1.555, -0.3113, 0.345)], [], [(2, 3, 1), (4, 5, 0), (2, 1, 4), (3, 0, 5), (1, 3, 5), (0, 2, 4), (1, 5, 4), (0, 3, 2)])
me_cube_030.polygons.foreach_set('use_smooth', [True] * 8)
me_cube_030.materials.append(mat_material_005)
me_cube_030.use_remesh_preserve_volume = False
me_cube_030.use_remesh_preserve_attributes = False
me_cube_030.use_mirror_vertex_groups = False
me_cube_030.update()
me_cylinder = bpy.data.meshes.new('Cylinder')
me_cylinder.from_pydata([(-5.827, 0.6815, 0.2889), (-6.221, 0.6815, 0.7663), (-5.721, 0.6684, 0.3691), (-6.114, 0.6684, 0.8464), (-5.619, 0.6296, 0.4461), (-6.012, 0.6296, 0.9235), (-5.525, 0.5666, 0.5171), (-5.918, 0.5666, 0.9945), (-5.443, 0.4819, 0.5794), (-5.836, 0.4819, 1.057), (-5.375, 0.3786, 0.6305), (-5.768, 0.3786, 1.108), (-5.325, 0.2608, 0.6684), (-5.718, 0.2608, 1.146), (-5.294, 0.133, 0.6918), (-5.687, 0.133, 1.169), (-5.283, 1.519e-07, 0.6997), (-5.677, 1.519e-07, 1.177), (-5.294, -0.133, 0.6918), (-5.687, -0.133, 1.169), (-5.325, -0.2608, 0.6684), (-5.718, -0.2608, 1.146), (-5.375, -0.3786, 0.6305), (-5.768, -0.3786, 1.108), (-5.443, -0.4819, 0.5794), (-5.836, -0.4819, 1.057), (-5.525, -0.5666, 0.5171), (-5.918, -0.5666, 0.9945), (-5.619, -0.6296, 0.4461), (-6.012, -0.6296, 0.9235), (-5.721, -0.6684, 0.3691), (-6.114, -0.6684, 0.8464), (-5.827, -0.6815, 0.2889), (-6.221, -0.6815, 0.7663), (-5.933, -0.6684, 0.2088), (-6.327, -0.6684, 0.6862), (-6.035, -0.6296, 0.1317), (-6.429, -0.6296, 0.6091), (-6.129, -0.5666, 0.06073), (-6.523, -0.5666, 0.5381), (-6.212, -0.4819, -0.001517), (-6.605, -0.4819, 0.4758), (-6.279, -0.3786, -0.0526), (-6.673, -0.3786, 0.4248), (-6.33, -0.2608, -0.09056), (-6.723, -0.2608, 0.3868), (-6.36, -0.133, -0.1139), (-6.754, -0.133, 0.3634), (-6.371, 7.585e-07, -0.1218), (-6.764, 7.585e-07, 0.3555), (-6.36, 0.133, -0.1139), (-6.754, 0.133, 0.3634), (-6.33, 0.2608, -0.09056), (-6.723, 0.2608, 0.3868), (-6.279, 0.3786, -0.0526), (-6.673, 0.3786, 0.4248), (-6.212, 0.4819, -0.001516), (-6.605, 0.4819, 0.4759), (-6.129, 0.5666, 0.06073), (-6.523, 0.5666, 0.5381), (-6.035, 0.6296, 0.1317), (-6.429, 0.6296, 0.6091), (-5.933, 0.6684, 0.2088), (-6.327, 0.6684, 0.6862)], [], [(0, 1, 3, 2), (2, 3, 5, 4), (4, 5, 7, 6), (6, 7, 9, 8), (8, 9, 11, 10), (10, 11, 13, 12), (12, 13, 15, 14), (14, 15, 17, 16), (16, 17, 19, 18), (18, 19, 21, 20), (20, 21, 23, 22), (22, 23, 25, 24), (24, 25, 27, 26), (26, 27, 29, 28), (28, 29, 31, 30), (30, 31, 33, 32), (32, 33, 35, 34), (34, 35, 37, 36), (36, 37, 39, 38), (38, 39, 41, 40), (40, 41, 43, 42), (42, 43, 45, 44), (44, 45, 47, 46), (46, 47, 49, 48), (48, 49, 51, 50), (50, 51, 53, 52), (52, 53, 55, 54), (54, 55, 57, 56), (56, 57, 59, 58), (58, 59, 61, 60), (3, 1, 63, 61, 59, 57, 55, 53, 51, 49, 47, 45, 43, 41, 39, 37, 35, 33, 31, 29, 27, 25, 23, 21, 19, 17, 15, 13, 11, 9, 7, 5), (60, 61, 63, 62), (62, 63, 1, 0), (0, 2, 4, 6, 8, 10, 12, 14, 16, 18, 20, 22, 24, 26, 28, 30, 32, 34, 36, 38, 40, 42, 44, 46, 48, 50, 52, 54, 56, 58, 60, 62)])
me_cylinder.polygons.foreach_set('use_smooth', [True] * 34)
me_cylinder.materials.append(mat_material)
me_cylinder.use_remesh_preserve_volume = False
me_cylinder.use_remesh_preserve_attributes = False
me_cylinder.use_mirror_vertex_groups = False
me_cylinder.update()
me_cube_039 = bpy.data.meshes.new('Cube.039')
me_cube_039.from_pydata([(-1.0, 0.0, 0.0), (1.0, 0.0, 0.0), (0.0, 1.0, -1.0), (0.0, 1.0, 1.0), (0.0, -1.0, -1.0), (0.0, -1.0, 1.0)], [], [(2, 3, 1), (4, 5, 0), (2, 1, 4), (3, 0, 5), (1, 3, 5), (0, 2, 4), (1, 5, 4), (0, 3, 2)])
me_cube_039.polygons.foreach_set('use_smooth', [True] * 8)
me_cube_039.materials.append(mat_material_008)
me_cube_039.use_remesh_preserve_volume = False
me_cube_039.use_remesh_preserve_attributes = False
me_cube_039.use_mirror_vertex_groups = False
me_cube_039.update()
me_cube_014 = bpy.data.meshes.new('Cube.014')
me_cube_014.from_pydata([(-18.16, 1.237, -1.237), (-16.98, 0.6434, -1.831), (-16.98, 0.2185, -0.2185), (-16.98, 6.183, -6.183), (-16.98, 1.831, -0.6434), (-10.58, 1.237, -1.237), (-11.77, 0.6434, -1.831), (-11.77, 0.2185, -0.2185), (-11.77, 6.183, -6.183), (-11.77, 1.831, -0.6434), (-14.37, -1.444, -3.919), (-13.53, -0.6037, -3.078), (-14.37, -1.623, -2.06), (-14.37, 4.342, -8.024), (-15.21, -0.6037, -3.078), (-14.37, 3.919, 1.444), (-13.53, 3.078, 0.6037), (-14.37, 2.06, 1.623), (-14.37, 8.024, -4.342), (-15.21, 3.078, 0.6037), (-17.05, 3.133, 0.6585), (-16.81, 2.119, -0.3556), (-16.21, 1.52, 1.083), (-16.21, 7.485, -4.881), (-15.62, 2.959, 0.4845), (-11.69, -0.6585, -3.133), (-13.13, -0.4845, -2.959), (-12.53, -1.083, -1.52), (-12.53, 4.881, -7.485), (-11.94, 0.3556, -2.119), (-17.05, -0.6585, -3.133), (-15.62, -0.4845, -2.959), (-16.21, -1.083, -1.52), (-16.21, 4.881, -7.485), (-16.81, 0.3556, -2.119), (-11.69, 3.133, 0.6585), (-11.94, 2.119, -0.3556), (-12.53, 1.52, 1.083), (-12.53, 7.485, -4.881), (-13.13, 2.959, 0.4845)], [], [(0, 4, 3), (3, 4, 2, 1), (1, 2, 0), (0, 3, 1), (4, 0, 2), (5, 8, 9), (8, 6, 7, 9), (6, 5, 7), (5, 6, 8), (9, 7, 5), (10, 14, 13), (13, 14, 12, 11), (11, 12, 10), (10, 13, 11), (14, 10, 12), (15, 18, 19), (18, 16, 17, 19), (16, 15, 17), (15, 16, 18), (19, 17, 15), (20, 24, 23), (23, 24, 22, 21), (21, 22, 20), (20, 23, 21), (24, 20, 22), (25, 28, 29), (28, 26, 27, 29), (26, 25, 27), (25, 26, 28), (29, 27, 25), (30, 34, 33), (33, 34, 32, 31), (31, 32, 30), (30, 33, 31), (34, 30, 32), (35, 38, 39), (38, 36, 37, 39), (36, 35, 37), (35, 36, 38), (39, 37, 35)])
me_cube_014.polygons.foreach_set('use_smooth', [True] * 40)
me_cube_014.materials.append(mat_material_007)
me_cube_014.use_remesh_preserve_volume = False
me_cube_014.use_remesh_preserve_attributes = False
me_cube_014.use_mirror_vertex_groups = False
me_cube_014.update()

# ---- objects
ob_cube_033 = bpy.data.objects.new('Cube.033', me_cube_033)
ob_cylinder_004 = bpy.data.objects.new('Cylinder.004', me_cylinder_004)
ob_cube_031 = bpy.data.objects.new('Cube.031', me_cube_032)
ob_cube_029 = bpy.data.objects.new('Cube.029', me_cube_031)
ob_cube_020 = bpy.data.objects.new('Cube.020', me_cube_028)
ob_cube_019 = bpy.data.objects.new('Cube.019', me_cube_011)
ob_point_001 = bpy.data.objects.new('Point.001', light_point_003)
ob_cube_018 = bpy.data.objects.new('Cube.018', me_cube_038)
ob_cube_007 = bpy.data.objects.new('Cube.007', me_cube_037)
ob_cylinder_003 = bpy.data.objects.new('Cylinder.003', me_cylinder_003)
ob_cube_015 = bpy.data.objects.new('Cube.015', me_cube_035)
ob_cylinder_002 = bpy.data.objects.new('Cylinder.002', me_cylinder_002)
ob_cylinder_001 = bpy.data.objects.new('Cylinder.001', me_cylinder_001)
ob_cube_032 = bpy.data.objects.new('Cube.032', me_cube_029)
ob_cube_030 = bpy.data.objects.new('Cube.030', me_cube_027)
ob_cube_028 = bpy.data.objects.new('Cube.028', me_cube_025)
ob_cube_027 = bpy.data.objects.new('Cube.027', me_cube_024)
ob_point_002 = bpy.data.objects.new('Point.002', light_point_002)
ob_cube_026 = bpy.data.objects.new('Cube.026', me_cube_022)
ob_cube_024 = bpy.data.objects.new('Cube.024', me_cube_021)
ob_cube_023 = bpy.data.objects.new('Cube.023', me_cube_020)
ob_cube_022 = bpy.data.objects.new('Cube.022', me_cube_018)
ob_cube_021 = bpy.data.objects.new('Cube.021', me_cube_017)
ob_cube_016 = bpy.data.objects.new('Cube.016', me_cube_016)
ob_cube_013 = bpy.data.objects.new('Cube.013', me_cube_013)
ob_cube_012 = bpy.data.objects.new('Cube.012', me_cube_012)
ob_cube_011 = bpy.data.objects.new('Cube.011', me_cube_010)
ob_cube_010 = bpy.data.objects.new('Cube.010', me_cube_009)
ob_cube_009 = bpy.data.objects.new('Cube.009', me_cube_008)
ob_cube_008 = bpy.data.objects.new('Cube.008', me_cube_007)
ob_cube_006 = bpy.data.objects.new('Cube.006', me_cube_006)
ob_cube_005 = bpy.data.objects.new('Cube.005', me_cube_005)
ob_cube_004 = bpy.data.objects.new('Cube.004', me_cube_003)
ob_cube_003 = bpy.data.objects.new('Cube.003', me_cube_002)
ob_cube_001 = bpy.data.objects.new('Cube.001', me_cube)
ob_point = bpy.data.objects.new('Point', light_point)
ob_sun = bpy.data.objects.new('Sun', light_sun)
ob_cube = bpy.data.objects.new('Cube', me_cube_001)
ob_camera = bpy.data.objects.new('Camera', cam_camera)
ob_sphere = bpy.data.objects.new('Sphere', me_sphere)
ob_cube_002 = bpy.data.objects.new('Cube.002', me_cube_004)
ob_cube_017 = bpy.data.objects.new('Cube.017', me_cube_030)
ob_cylinder = bpy.data.objects.new('Cylinder', me_cylinder)
ob_cube_025 = bpy.data.objects.new('Cube.025', me_cube_039)
ob_cube_014 = bpy.data.objects.new('Cube.014', me_cube_014)

# ---- transforms, parenting, visibility, modifiers, constraints
ob_cube_033.location = (0.0, -16.89, 0.569)
ob_cube_033.rotation_euler = (0.0, 0.0, 0.7854)
ob_cube_033.scale = (1.0, 1.0, 0.01711)
ob_cube_033.lineart.crease_threshold = 0.0
ob_cylinder_004.location = (0.0, -3.797, 0.4518)
ob_cylinder_004.rotation_euler = (0.0, -0.0, 1.571)
ob_cylinder_004.scale = (1.591, 1.0, 1.0)
ob_cylinder_004.lineart.crease_threshold = 0.0
_m = ob_cylinder_004.modifiers.new('Mirror', 'MIRROR')
_m.use_axis = (False, True, False)
_m = ob_cylinder_004.modifiers.new('Bevel', 'BEVEL')
_m.segments = 5
_m.limit_method = 'NONE'
_m.spread = 0.0
ob_cube_031.location = (0.0, 2.902, 0.3354)
ob_cube_031.scale = (0.01761, 0.01761, 0.01761)
ob_cube_031.lineart.crease_threshold = 0.0
_m = ob_cube_031.modifiers.new('Mirror', 'MIRROR')
ob_cube_029.location = (0.0, 3.937, 0.4363)
ob_cube_029.scale = (0.01761, 0.01761, 0.01761)
ob_cube_029.lineart.crease_threshold = 0.0
_m = ob_cube_029.modifiers.new('Mirror', 'MIRROR')
ob_cube_020.location = (0.0, 1.732, -1.849)
ob_cube_020.scale = (0.6058, 1.076, 0.2853)
ob_cube_020.lineart.crease_threshold = 0.0
_m = ob_cube_020.modifiers.new('Bevel', 'BEVEL')
_m.segments = 5
_m.limit_method = 'NONE'
_m.spread = 0.0
ob_cube_019.location = (0.0, -1.177, 0.569)
ob_cube_019.rotation_euler = (0.0, 0.0, 0.7854)
ob_cube_019.scale = (1.016, 1.016, 0.01711)
ob_cube_019.lineart.crease_threshold = 0.0
ob_point_001.location = (-1.216, 13.44, 18.15)
ob_point_001.lineart.crease_threshold = 0.0
ob_cube_018.location = (0.0, -3.83, 0.0)
ob_cube_018.scale = (0.4223, 0.772, 0.4223)
ob_cube_018.lineart.crease_threshold = 0.0
_m = ob_cube_018.modifiers.new('Mirror', 'MIRROR')
_m = ob_cube_018.modifiers.new('Array', 'ARRAY')
_m.count = 4
_m.constant_offset_displace = (0.0, 0.0, 0.0)
_m.relative_offset_displace = (0.0, 1.1, 0.0)
_m = ob_cube_018.modifiers.new('Bevel', 'BEVEL')
_m.segments = 4
_m.limit_method = 'NONE'
_m.spread = 0.0
ob_cube_007.location = (0.0, -2.128, 0.1088)
ob_cube_007.rotation_euler = (2.356, -0.0, 0.0)
ob_cube_007.scale = (0.5403, 1.0, 1.0)
ob_cube_007.lineart.crease_threshold = 0.0
_m = ob_cube_007.modifiers.new('Mirror', 'MIRROR')
_m = ob_cube_007.modifiers.new('Array', 'ARRAY')
_m.count = 3
_m.constant_offset_displace = (0.0, 0.0, 0.0)
_m.relative_offset_displace = (0.0, -0.4, -0.4)
_m = ob_cube_007.modifiers.new('Bevel', 'BEVEL')
_m.segments = 4
_m.limit_method = 'NONE'
_m.spread = 0.0
_m = ob_cube_007.modifiers.new('EdgeSplit', 'EDGE_SPLIT')
ob_cylinder_003.location = (0.0, 1.02, -0.4441)
ob_cylinder_003.scale = (0.3967, 0.3967, 0.3967)
ob_cylinder_003.lineart.crease_threshold = 0.0
_m = ob_cylinder_003.modifiers.new('Bevel', 'BEVEL')
_m.limit_method = 'NONE'
_m.spread = 0.0
_m = ob_cylinder_003.modifiers.new('Mirror', 'MIRROR')
_m = ob_cylinder_003.modifiers.new('EdgeSplit', 'EDGE_SPLIT')
ob_cube_015.location = (0.0, -3.273, 0.0)
ob_cube_015.scale = (0.4223, 0.772, 0.4223)
ob_cube_015.lineart.crease_threshold = 0.0
_m = ob_cube_015.modifiers.new('Mirror', 'MIRROR')
_m = ob_cube_015.modifiers.new('Bevel', 'BEVEL')
_m.segments = 5
_m.limit_method = 'NONE'
_m.spread = 0.0
ob_cylinder_002.location = (0.0, -3.797, 0.4518)
ob_cylinder_002.rotation_euler = (0.0, -0.0, 1.571)
ob_cylinder_002.scale = (1.591, 1.0, 1.0)
ob_cylinder_002.lineart.crease_threshold = 0.0
_m = ob_cylinder_002.modifiers.new('Mirror', 'MIRROR')
_m.use_axis = (False, True, False)
_m = ob_cylinder_002.modifiers.new('Bevel', 'BEVEL')
_m.segments = 5
_m.limit_method = 'NONE'
_m.spread = 0.0
ob_cylinder_001.location = (0.0, -1.631, 0.0)
ob_cylinder_001.rotation_euler = (0.0, -0.0, 1.571)
ob_cylinder_001.scale = (3.584, 1.0, 1.0)
ob_cylinder_001.lineart.crease_threshold = 0.0
_m = ob_cylinder_001.modifiers.new('Mirror', 'MIRROR')
_m.use_axis = (False, True, False)
ob_cube_032.location = (0.0, -1.926, 0.0)
ob_cube_032.scale = (0.323, 0.323, 0.323)
ob_cube_032.lineart.crease_threshold = 0.0
_m = ob_cube_032.modifiers.new('Mirror', 'MIRROR')
_m = ob_cube_032.modifiers.new('Bevel', 'BEVEL')
_m.segments = 5
_m.limit_method = 'NONE'
_m.spread = 0.0
ob_cube_030.location = (0.0, 3.112, -0.226)
ob_cube_030.rotation_euler = (0.7854, 0.0, 0.0)
ob_cube_030.scale = (0.6137, 0.3795, 0.3795)
ob_cube_030.lineart.crease_threshold = 0.0
_m = ob_cube_030.modifiers.new('Mirror', 'MIRROR')
_m = ob_cube_030.modifiers.new('Bevel', 'BEVEL')
_m.segments = 2
_m.limit_method = 'NONE'
_m.spread = 0.0
ob_cube_028.location = (0.0, 0.4793, 0.1813)
ob_cube_028.rotation_euler = (0.7854, 0.0, 0.0)
ob_cube_028.scale = (0.417, 0.3795, 0.3795)
ob_cube_028.lineart.crease_threshold = 0.0
_m = ob_cube_028.modifiers.new('Mirror', 'MIRROR')
_m = ob_cube_028.modifiers.new('Array', 'ARRAY')
_m.count = 3
_m.constant_offset_displace = (0.0, 0.0, 0.0)
_m.relative_offset_displace = (0.0, 1.0, -1.0)
ob_cube_027.location = (0.0, -3.956, 0.1813)
ob_cube_027.rotation_euler = (0.7854, 0.0, 0.0)
ob_cube_027.scale = (0.417, 0.3795, 0.3795)
ob_cube_027.lineart.crease_threshold = 0.0
_m = ob_cube_027.modifiers.new('Mirror', 'MIRROR')
_m = ob_cube_027.modifiers.new('Array', 'ARRAY')
_m.count = 3
_m.constant_offset_displace = (0.0, 0.0, 0.0)
_m.relative_offset_displace = (0.0, 1.0, -1.0)
ob_point_002.location = (-1.216, -4.467, 18.15)
ob_point_002.lineart.crease_threshold = 0.0
ob_cube_026.location = (8.128e-09, 0.1918, -0.09089)
ob_cube_026.rotation_euler = (0.7854, -0.0, 3.142)
ob_cube_026.scale = (0.4571, 0.3795, 0.3795)
ob_cube_026.lineart.crease_threshold = 0.0
_m = ob_cube_026.modifiers.new('Mirror', 'MIRROR')
_m = ob_cube_026.modifiers.new('Array', 'ARRAY')
_m.count = 1
_m.constant_offset_displace = (0.0, 0.0, 0.0)
_m.relative_offset_displace = (0.0, 2.2, -2.2)
_m = ob_cube_026.modifiers.new('Bevel', 'BEVEL')
_m.segments = 4
_m.limit_method = 'NONE'
_m.spread = 0.0
ob_cube_024.location = (-8.128e-09, 0.4415, -0.09089)
ob_cube_024.rotation_euler = (0.7854, -0.0, 3.142)
ob_cube_024.scale = (0.4571, 0.3795, 0.3795)
ob_cube_024.lineart.crease_threshold = 0.0
_m = ob_cube_024.modifiers.new('Mirror', 'MIRROR')
_m = ob_cube_024.modifiers.new('Array', 'ARRAY')
_m.count = 1
_m.constant_offset_displace = (0.0, 0.0, 0.0)
_m.relative_offset_displace = (0.0, 2.2, -2.2)
_m = ob_cube_024.modifiers.new('Bevel', 'BEVEL')
_m.segments = 4
_m.limit_method = 'NONE'
_m.spread = 0.0
ob_cube_023.location = (0.0, -0.8214, -0.09089)
ob_cube_023.rotation_euler = (0.7854, 0.0, 0.0)
ob_cube_023.scale = (0.4571, 0.3795, 0.3795)
ob_cube_023.lineart.crease_threshold = 0.0
_m = ob_cube_023.modifiers.new('Mirror', 'MIRROR')
_m = ob_cube_023.modifiers.new('Array', 'ARRAY')
_m.count = 1
_m.constant_offset_displace = (0.0, 0.0, 0.0)
_m.relative_offset_displace = (0.0, 2.2, -2.2)
_m = ob_cube_023.modifiers.new('Bevel', 'BEVEL')
_m.segments = 4
_m.limit_method = 'NONE'
_m.spread = 0.0
ob_cube_022.location = (0.0, -0.5717, -0.09089)
ob_cube_022.rotation_euler = (0.7854, 0.0, 0.0)
ob_cube_022.scale = (0.4571, 0.3795, 0.3795)
ob_cube_022.lineart.crease_threshold = 0.0
_m = ob_cube_022.modifiers.new('Mirror', 'MIRROR')
_m = ob_cube_022.modifiers.new('Array', 'ARRAY')
_m.count = 1
_m.constant_offset_displace = (0.0, 0.0, 0.0)
_m.relative_offset_displace = (0.0, 2.2, -2.2)
_m = ob_cube_022.modifiers.new('Bevel', 'BEVEL')
_m.segments = 4
_m.limit_method = 'NONE'
_m.spread = 0.0
ob_cube_021.location = (0.0, 1.144, -0.08706)
ob_cube_021.rotation_euler = (0.7854, 0.0, 0.0)
ob_cube_021.scale = (0.6137, 0.3795, 0.3795)
ob_cube_021.lineart.crease_threshold = 0.0
_m = ob_cube_021.modifiers.new('Mirror', 'MIRROR')
_m = ob_cube_021.modifiers.new('Array', 'ARRAY')
_m.count = 4
_m.constant_offset_displace = (0.0, 0.0, 0.0)
_m.relative_offset_displace = (0.0, 1.0, -1.0)
_m = ob_cube_021.modifiers.new('Bevel', 'BEVEL')
_m.segments = 4
_m.limit_method = 'NONE'
_m.spread = 0.0
ob_cube_016.location = (0.0, -4.193, 0.3597)
ob_cube_016.rotation_euler = (0.7854, 0.0, 0.0)
ob_cube_016.scale = (0.417, 0.3795, 0.3795)
ob_cube_016.lineart.crease_threshold = 0.0
_m = ob_cube_016.modifiers.new('Mirror', 'MIRROR')
_m = ob_cube_016.modifiers.new('Array', 'ARRAY')
_m.count = 3
_m.constant_offset_displace = (0.0, 0.0, 0.0)
_m.relative_offset_displace = (0.0, 1.2, -1.2)
_m = ob_cube_016.modifiers.new('Bevel', 'BEVEL')
_m.segments = 5
_m.limit_method = 'NONE'
_m.spread = 0.0
ob_cube_013.location = (0.0, -3.536, -0.8906)
ob_cube_013.rotation_euler = (0.7854, 0.0, 0.0)
ob_cube_013.scale = (1.093, 0.5109, 0.5109)
ob_cube_013.lineart.crease_threshold = 0.0
_m = ob_cube_013.modifiers.new('Mirror', 'MIRROR')
_m = ob_cube_013.modifiers.new('Bevel', 'BEVEL')
_m.segments = 4
_m.limit_method = 'NONE'
_m.spread = 0.0
ob_cube_012.location = (0.0, 0.7896, -1.064)
ob_cube_012.rotation_euler = (0.7854, 0.0, 0.0)
ob_cube_012.scale = (1.093, 0.5109, 0.5109)
ob_cube_012.lineart.crease_threshold = 0.0
_m = ob_cube_012.modifiers.new('Mirror', 'MIRROR')
_m = ob_cube_012.modifiers.new('Bevel', 'BEVEL')
_m.segments = 4
_m.limit_method = 'NONE'
_m.spread = 0.0
ob_cube_011.location = (0.0, 0.5722, 0.2962)
ob_cube_011.scale = (0.1269, 0.2255, 0.1868)
ob_cube_011.lineart.crease_threshold = 0.0
_m = ob_cube_011.modifiers.new('Mirror', 'MIRROR')
_m = ob_cube_011.modifiers.new('Bevel', 'BEVEL')
_m.segments = 4
_m.limit_method = 'NONE'
_m.spread = 0.0
ob_cube_010.location = (0.0, 0.3884, 0.2962)
ob_cube_010.scale = (0.1269, 0.2255, 0.1868)
ob_cube_010.lineart.crease_threshold = 0.0
_m = ob_cube_010.modifiers.new('Mirror', 'MIRROR')
_m = ob_cube_010.modifiers.new('Bevel', 'BEVEL')
_m.segments = 4
_m.limit_method = 'NONE'
_m.spread = 0.0
ob_cube_009.location = (0.0, 1.732, 0.2929)
ob_cube_009.scale = (0.6215, 1.764, 0.2927)
ob_cube_009.lineart.crease_threshold = 0.0
_m = ob_cube_009.modifiers.new('Bevel', 'BEVEL')
_m.segments = 4
_m.limit_method = 'NONE'
_m.spread = 0.0
ob_cube_008.location = (0.0, -3.804, 0.2962)
ob_cube_008.scale = (0.6126, 1.088, 0.2885)
ob_cube_008.lineart.crease_threshold = 0.0
_m = ob_cube_008.modifiers.new('Bevel', 'BEVEL')
_m.segments = 5
_m.limit_method = 'NONE'
_m.spread = 0.0
ob_cube_006.location = (0.0, -4.193, 0.2776)
ob_cube_006.rotation_euler = (0.7854, 0.0, 0.0)
ob_cube_006.scale = (0.417, 0.3795, 0.3795)
ob_cube_006.lineart.crease_threshold = 0.0
_m = ob_cube_006.modifiers.new('Mirror', 'MIRROR')
_m = ob_cube_006.modifiers.new('Array', 'ARRAY')
_m.count = 3
_m.constant_offset_displace = (0.0, 0.0, 0.0)
_m.relative_offset_displace = (0.0, 1.2, -1.2)
_m = ob_cube_006.modifiers.new('Bevel', 'BEVEL')
_m.segments = 5
_m.limit_method = 'NONE'
_m.spread = 0.0
ob_cube_005.location = (0.0, -3.33, -0.2972)
ob_cube_005.scale = (0.1146, 0.1146, 0.1146)
ob_cube_005.lineart.crease_threshold = 0.0
_m = ob_cube_005.modifiers.new('Mirror', 'MIRROR')
_m = ob_cube_005.modifiers.new('Bevel', 'BEVEL')
_m.segments = 4
_m.limit_method = 'NONE'
_m.spread = 0.0
ob_cube_004.location = (0.0, 1.244, 0.01766)
ob_cube_004.scale = (0.1146, 0.1146, 0.1146)
ob_cube_004.lineart.crease_threshold = 0.0
_m = ob_cube_004.modifiers.new('Mirror', 'MIRROR')
_m = ob_cube_004.modifiers.new('Bevel', 'BEVEL')
_m.segments = 2
_m.limit_method = 'NONE'
_m.spread = 0.0
ob_cube_003.location = (0.0, 1.135, -0.785)
ob_cube_003.rotation_euler = (0.7854, 0.0, 0.0)
ob_cube_003.scale = (0.703, 0.703, 0.703)
ob_cube_003.lineart.crease_threshold = 0.0
_m = ob_cube_003.modifiers.new('Mirror', 'MIRROR')
ob_cube_001.location = (0.0, -1.772, -0.07752)
ob_cube_001.scale = (0.1379, 0.7524, 0.1486)
ob_cube_001.lineart.crease_threshold = 0.0
_m = ob_cube_001.modifiers.new('Mirror', 'MIRROR')
_m = ob_cube_001.modifiers.new('Bevel', 'BEVEL')
_m.segments = 4
_m.limit_method = 'NONE'
_m.spread = 0.0
ob_point.location = (-8.384, -10.56, 11.79)
ob_point.scale = (0.6794, 1.0, 1.0)
ob_point.lineart.crease_threshold = 0.0
ob_sun.location = (15.0, 13.0, 18.0)
ob_sun.rotation_euler = (2.079e-08, 1.134, 0.8727)
ob_sun.lineart.crease_threshold = 0.0
ob_cube.location = (0.0, 0.3884, 0.0)
ob_cube.scale = (0.5806, 1.032, 0.562)
ob_cube.lineart.crease_threshold = 0.0
_m = ob_cube.modifiers.new('Bevel', 'BEVEL')
_m.segments = 4
_m.limit_method = 'NONE'
_m.spread = 0.0
ob_camera.location = (0.0, 0.0, 30.0)
ob_camera.lock_rotations_4d = False
ob_camera.empty_display_type = 'ARROWS'
ob_camera.color = (0.0, 0.0, 0.0, 0.0)
ob_camera.hide_viewport = True
ob_camera.display_type = 'WIRE'
ob_camera.lineart.crease_threshold = 0.0
ob_sphere.location = (0.0, -1.178, 0.02637)
ob_sphere.scale = (0.6873, 2.158, 1.144)
ob_sphere.lineart.crease_threshold = 0.0
_m = ob_sphere.modifiers.new('Bevel', 'BEVEL')
_m.segments = 4
_m.limit_method = 'NONE'
_m.spread = 0.0
ob_cube_002.location = (0.0, -3.335, -0.5481)
ob_cube_002.rotation_euler = (0.7854, 0.0, 0.0)
ob_cube_002.scale = (0.703, 0.703, 0.703)
ob_cube_002.lineart.crease_threshold = 0.0
_m = ob_cube_002.modifiers.new('Mirror', 'MIRROR')
ob_cube_017.location = (0.0, -0.1738, 0.1813)
ob_cube_017.rotation_euler = (0.7854, 0.0, 0.0)
ob_cube_017.scale = (0.417, 0.3795, 0.3795)
ob_cube_017.lineart.crease_threshold = 0.0
_m = ob_cube_017.modifiers.new('Mirror', 'MIRROR')
_m = ob_cube_017.modifiers.new('Array', 'ARRAY')
_m.count = 5
_m.constant_offset_displace = (0.0, 0.0, 0.0)
_m.relative_offset_displace = (0.0, 2.0, -2.0)
_m = ob_cube_017.modifiers.new('Bevel', 'BEVEL')
_m.segments = 5
_m.limit_method = 'NONE'
_m.spread = 0.0
ob_cylinder.location = (0.0, -3.567, -0.4441)
ob_cylinder.scale = (0.3967, 0.3967, 0.3967)
ob_cylinder.lineart.crease_threshold = 0.0
_m = ob_cylinder.modifiers.new('Bevel', 'BEVEL')
_m.limit_method = 'NONE'
_m.spread = 0.0
_m = ob_cylinder.modifiers.new('Mirror', 'MIRROR')
_m = ob_cylinder.modifiers.new('EdgeSplit', 'EDGE_SPLIT')
ob_cube_025.location = (0.0, 1.732, 0.3396)
ob_cube_025.scale = (0.5847, 1.039, 0.2754)
ob_cube_025.lineart.crease_threshold = 0.0
_m = ob_cube_025.modifiers.new('Bevel', 'BEVEL')
_m.segments = 5
_m.limit_method = 'NONE'
_m.spread = 0.0
ob_cube_014.location = (0.0, -4.868, -0.1222)
ob_cube_014.rotation_euler = (3.927, -0.0, 0.0)
ob_cube_014.scale = (0.05594, 0.05594, 0.05594)
ob_cube_014.lineart.crease_threshold = 0.0
_m = ob_cube_014.modifiers.new('Mirror', 'MIRROR')
_m = ob_cube_014.modifiers.new('Bevel', 'BEVEL')
_m.segments = 4
_m.limit_method = 'NONE'
_m.spread = 0.0

# ---- collection membership
col_collection_1.objects.link(ob_cube_033)
col_collection_1.objects.link(ob_cylinder_004)
col_collection_1.objects.link(ob_cube_031)
col_collection_1.objects.link(ob_cube_029)
col_collection_1.objects.link(ob_cube_020)
col_collection_1.objects.link(ob_cube_019)
col_collection_1.objects.link(ob_point_001)
col_collection_1.objects.link(ob_cube_018)
col_collection_1.objects.link(ob_cube_007)
col_collection_1.objects.link(ob_cylinder_003)
col_collection_1.objects.link(ob_cube_015)
col_collection_1.objects.link(ob_cylinder_002)
col_collection_1.objects.link(ob_cylinder_001)
col_collection_1.objects.link(ob_cube_032)
col_collection_1.objects.link(ob_cube_030)
col_collection_1.objects.link(ob_cube_028)
col_collection_1.objects.link(ob_cube_027)
col_collection_1.objects.link(ob_point_002)
col_collection_1.objects.link(ob_cube_026)
col_collection_1.objects.link(ob_cube_024)
col_collection_1.objects.link(ob_cube_023)
col_collection_1.objects.link(ob_cube_022)
col_collection_1.objects.link(ob_cube_021)
col_collection_1.objects.link(ob_cube_016)
col_collection_1.objects.link(ob_cube_013)
col_collection_1.objects.link(ob_cube_012)
col_collection_1.objects.link(ob_cube_011)
col_collection_1.objects.link(ob_cube_010)
col_collection_1.objects.link(ob_cube_009)
col_collection_1.objects.link(ob_cube_008)
col_collection_1.objects.link(ob_cube_006)
col_collection_1.objects.link(ob_cube_005)
col_collection_1.objects.link(ob_cube_004)
col_collection_1.objects.link(ob_cube_003)
col_collection_1.objects.link(ob_cube_001)
col_collection_1.objects.link(ob_point)
col_collection_1.objects.link(ob_sun)
col_collection_1.objects.link(ob_cube)
col_collection_1.objects.link(ob_camera)
col_collection_1.objects.link(ob_sphere)
col_collection_1.objects.link(ob_cube_002)
col_collection_1.objects.link(ob_cube_017)
col_collection_1.objects.link(ob_cylinder)
col_collection_1.objects.link(ob_cube_025)
col_collection_1.objects.link(ob_cube_014)

# ---- scene / render settings (as saved in the file)
scene.camera = ob_camera
scene.frame_start = 1; scene.frame_end = 1; scene.frame_set(1)
scene.render.engine = 'BLENDER_EEVEE_NEXT'
scene.render.image_settings.compression = 90
scene.render.resolution_x = 800
scene.render.resolution_y = 800
scene.render.dither_intensity = 0.0
scene.render.film_transparent = True
scene.cycles.use_denoising = False
scene.cycles.samples = 10
scene.cycles.sampling_pattern = 'TABULATED_SOBOL'
scene.cycles.light_sampling_threshold = 0.0
scene.cycles.use_adaptive_sampling = False
scene.cycles.use_light_tree = False
scene.cycles.blur_glossy = 0.0
scene.cycles.volume_bounces = 1
scene.cycles.pixel_filter_type = 'GAUSSIAN'
scene.cycles.sample_clamp_indirect = 0.0
scene.view_settings.view_transform = 'Standard'
bpy.context.view_layer.update()
